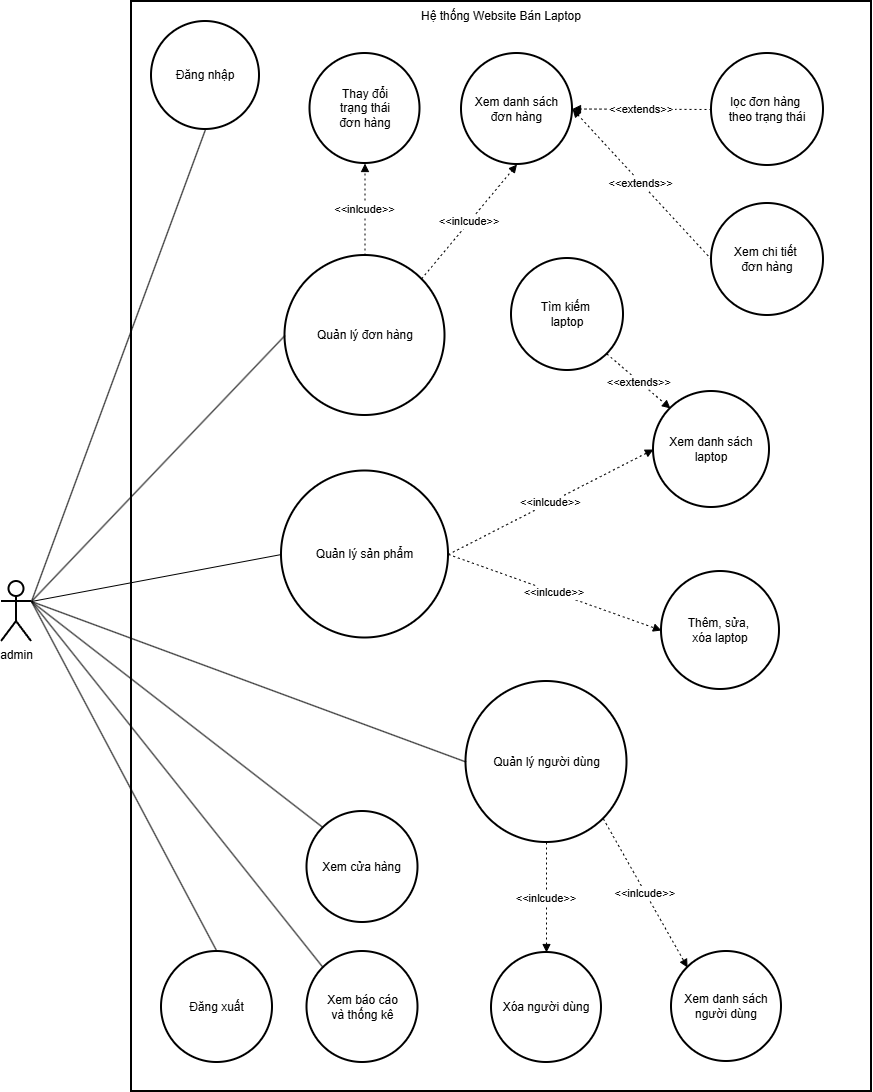

The diagram above was exported from draw.io. Its source (the exported page's mxGraphModel, read from the mxfile embedded in the PNG):
<mxGraphModel dx="1516" dy="-214" grid="1" gridSize="10" guides="1" tooltips="1" connect="1" arrows="1" fold="1" page="1" pageScale="1" pageWidth="827" pageHeight="1169" math="0" shadow="0">
  <root>
    <mxCell id="CWqDIxh5t263ZqSBcUqb-0" />
    <mxCell id="CWqDIxh5t263ZqSBcUqb-1" parent="CWqDIxh5t263ZqSBcUqb-0" />
    <mxCell id="CWqDIxh5t263ZqSBcUqb-2" parent="CWqDIxh5t263ZqSBcUqb-1" style="whiteSpace=wrap;strokeWidth=2;spacingTop=1;verticalAlign=top;" value="Hệ thống Website Bán Laptop" vertex="1">
      <mxGeometry height="1090" width="740" x="160" y="1530" as="geometry" />
    </mxCell>
    <mxCell id="CWqDIxh5t263ZqSBcUqb-3" parent="CWqDIxh5t263ZqSBcUqb-1" style="ellipse;aspect=fixed;strokeWidth=2;whiteSpace=wrap;rotation=0;horizontal=1;direction=north;" value="Quản lý đơn hàng" vertex="1">
      <mxGeometry height="160" width="160" x="313.5" y="1784" as="geometry" />
    </mxCell>
    <mxCell id="CWqDIxh5t263ZqSBcUqb-4" parent="CWqDIxh5t263ZqSBcUqb-1" style="ellipse;aspect=fixed;strokeWidth=2;whiteSpace=wrap;" value="Quản lý sản phẩm" vertex="1">
      <mxGeometry height="167" width="167" x="310" y="1999.5" as="geometry" />
    </mxCell>
    <mxCell id="CWqDIxh5t263ZqSBcUqb-5" parent="CWqDIxh5t263ZqSBcUqb-1" style="ellipse;aspect=fixed;strokeWidth=2;whiteSpace=wrap;rotation=90;horizontal=0;" value="Quản lý người dùng" vertex="1">
      <mxGeometry height="161" width="161" x="494.5" y="2210" as="geometry" />
    </mxCell>
    <mxCell id="CWqDIxh5t263ZqSBcUqb-7" parent="CWqDIxh5t263ZqSBcUqb-1" style="ellipse;aspect=fixed;strokeWidth=2;whiteSpace=wrap;" value="Xem danh sách&#10;laptop" vertex="1">
      <mxGeometry height="116" width="116" x="682" y="1920" as="geometry" />
    </mxCell>
    <mxCell id="CWqDIxh5t263ZqSBcUqb-8" parent="CWqDIxh5t263ZqSBcUqb-1" style="ellipse;aspect=fixed;strokeWidth=2;whiteSpace=wrap;" value="Thêm, sửa, &#10;xóa laptop" vertex="1">
      <mxGeometry height="118" width="118" x="690" y="2100" as="geometry" />
    </mxCell>
    <mxCell id="CWqDIxh5t263ZqSBcUqb-9" edge="1" parent="CWqDIxh5t263ZqSBcUqb-1" source="CWqDIxh5t263ZqSBcUqb-23" style="startArrow=none;endArrow=none;exitX=1;exitY=0.3333333333333333;entryX=0.5;entryY=0;rounded=0;exitDx=0;exitDy=0;exitPerimeter=0;entryDx=0;entryDy=0;" target="CWqDIxh5t263ZqSBcUqb-3" value="">
      <mxGeometry relative="1" as="geometry">
        <mxPoint x="-15.240000000000009" y="2120" as="sourcePoint" />
      </mxGeometry>
    </mxCell>
    <mxCell id="CWqDIxh5t263ZqSBcUqb-10" edge="1" parent="CWqDIxh5t263ZqSBcUqb-1" source="CWqDIxh5t263ZqSBcUqb-23" style="curved=1;startArrow=none;endArrow=none;exitX=1;exitY=0.3333333333333333;entryX=0;entryY=0.5;rounded=0;exitDx=0;exitDy=0;exitPerimeter=0;" target="CWqDIxh5t263ZqSBcUqb-4" value="">
      <mxGeometry relative="1" as="geometry">
        <Array as="points" />
        <mxPoint x="63" y="2147" as="sourcePoint" />
      </mxGeometry>
    </mxCell>
    <mxCell id="CWqDIxh5t263ZqSBcUqb-11" edge="1" parent="CWqDIxh5t263ZqSBcUqb-1" source="CWqDIxh5t263ZqSBcUqb-23" style="startArrow=none;endArrow=none;exitX=1;exitY=0.3333333333333333;entryX=0.5;entryY=1;rounded=0;exitDx=0;exitDy=0;exitPerimeter=0;entryDx=0;entryDy=0;" target="CWqDIxh5t263ZqSBcUqb-5" value="">
      <mxGeometry relative="1" as="geometry">
        <mxPoint x="-13.6099999999999" y="2084" as="sourcePoint" />
      </mxGeometry>
    </mxCell>
    <mxCell id="CWqDIxh5t263ZqSBcUqb-14" edge="1" parent="CWqDIxh5t263ZqSBcUqb-1" source="CWqDIxh5t263ZqSBcUqb-3" style="dashed=1;dashPattern=2 3;startArrow=none;endArrow=block;exitX=1;exitY=1;entryX=0.5;entryY=1;rounded=0;convertToSvg=0;exitDx=0;exitDy=0;entryDx=0;entryDy=0;" target="CWqDIxh5t263ZqSBcUqb-26" value="&lt;&lt;inlcude&gt;&gt;">
      <mxGeometry relative="1" as="geometry">
        <mxPoint x="490.0685424949238" y="1807.4314575050762" as="sourcePoint" />
      </mxGeometry>
    </mxCell>
    <mxCell id="CWqDIxh5t263ZqSBcUqb-15" edge="1" parent="CWqDIxh5t263ZqSBcUqb-1" source="CWqDIxh5t263ZqSBcUqb-3" style="dashed=1;dashPattern=2 3;startArrow=none;endArrow=block;entryX=0.5;entryY=1;rounded=0;convertToSvg=0;entryDx=0;entryDy=0;exitX=1;exitY=0.5;exitDx=0;exitDy=0;" target="CWqDIxh5t263ZqSBcUqb-27" value="&lt;&lt;inlcude&gt;&gt;">
      <mxGeometry relative="1" as="geometry">
        <mxPoint x="280.0044263558534" y="1769.2555736441466" as="targetPoint" />
      </mxGeometry>
    </mxCell>
    <mxCell id="CWqDIxh5t263ZqSBcUqb-17" edge="1" parent="CWqDIxh5t263ZqSBcUqb-1" source="CWqDIxh5t263ZqSBcUqb-4" style="curved=1;dashed=1;dashPattern=2 3;startArrow=none;endArrow=block;exitX=1;exitY=0.5;entryX=0;entryY=0.5;rounded=0;" target="CWqDIxh5t263ZqSBcUqb-7" value="&lt;&lt;inlcude&gt;&gt;">
      <mxGeometry relative="1" as="geometry">
        <Array as="points" />
      </mxGeometry>
    </mxCell>
    <mxCell id="CWqDIxh5t263ZqSBcUqb-18" edge="1" parent="CWqDIxh5t263ZqSBcUqb-1" source="CWqDIxh5t263ZqSBcUqb-4" style="dashed=1;dashPattern=2 3;startArrow=none;endArrow=block;exitX=1;exitY=0.5;entryX=0;entryY=0.5;rounded=0;exitDx=0;exitDy=0;" target="CWqDIxh5t263ZqSBcUqb-8" value="&lt;&lt;inlcude&gt;&gt;">
      <mxGeometry relative="1" as="geometry" />
    </mxCell>
    <mxCell id="CWqDIxh5t263ZqSBcUqb-20" edge="1" parent="CWqDIxh5t263ZqSBcUqb-1" source="CWqDIxh5t263ZqSBcUqb-5" style="dashed=1;dashPattern=2 3;startArrow=none;endArrow=block;exitX=1;exitY=0;entryX=0;entryY=1;rounded=0;exitDx=0;exitDy=0;entryDx=0;entryDy=0;" target="CWqDIxh5t263ZqSBcUqb-30" value="&lt;&lt;inlcude&gt;&gt;">
      <mxGeometry relative="1" as="geometry">
        <mxPoint x="232.8898666879552" y="2188.4475109762843" as="sourcePoint" />
      </mxGeometry>
    </mxCell>
    <mxCell id="CWqDIxh5t263ZqSBcUqb-21" edge="1" parent="CWqDIxh5t263ZqSBcUqb-1" source="CWqDIxh5t263ZqSBcUqb-5" style="dashed=1;dashPattern=2 3;startArrow=none;endArrow=block;exitX=1;exitY=0.5;entryX=0;entryY=0.5;rounded=0;exitDx=0;exitDy=0;entryDx=0;entryDy=0;" target="CWqDIxh5t263ZqSBcUqb-31" value="&lt;&lt;inlcude&gt;&gt;">
      <mxGeometry relative="1" as="geometry">
        <mxPoint x="281" y="2244.75" as="sourcePoint" />
      </mxGeometry>
    </mxCell>
    <mxCell id="CWqDIxh5t263ZqSBcUqb-23" parent="CWqDIxh5t263ZqSBcUqb-1" style="shape=umlActor;verticalLabelPosition=bottom;verticalAlign=top;html=1;outlineConnect=0;strokeColor=default;strokeWidth=2;align=center;fontFamily=Helvetica;fontSize=12;fontColor=default;fillColor=default;" value="admin" vertex="1">
      <mxGeometry height="60" width="30" x="30" y="2110" as="geometry" />
    </mxCell>
    <mxCell id="CWqDIxh5t263ZqSBcUqb-25" parent="CWqDIxh5t263ZqSBcUqb-1" style="ellipse;aspect=fixed;strokeWidth=2;whiteSpace=wrap;movable=1;resizable=1;rotatable=1;deletable=1;editable=1;locked=0;connectable=1;direction=east;rotation=0;" value="Xem chi tiết &#10;đơn hàng" vertex="1">
      <mxGeometry height="112" width="112" x="740" y="1732" as="geometry" />
    </mxCell>
    <mxCell id="CWqDIxh5t263ZqSBcUqb-26" parent="CWqDIxh5t263ZqSBcUqb-1" style="ellipse;aspect=fixed;strokeWidth=2;whiteSpace=wrap;movable=1;resizable=1;rotatable=1;deletable=1;editable=1;locked=0;connectable=1;direction=east;rotation=0;" value="Xem danh sách&#10;đơn hàng" vertex="1">
      <mxGeometry height="111" width="111" x="490" y="1582" as="geometry" />
    </mxCell>
    <mxCell id="CWqDIxh5t263ZqSBcUqb-27" parent="CWqDIxh5t263ZqSBcUqb-1" style="ellipse;aspect=fixed;strokeWidth=2;whiteSpace=wrap;movable=1;resizable=1;rotatable=1;deletable=1;editable=1;locked=0;connectable=1;direction=east;rotation=0;" value="Thay đổi&#10;trạng thái&#10;đơn hàng" vertex="1">
      <mxGeometry height="110" width="110" x="338.5" y="1582" as="geometry" />
    </mxCell>
    <mxCell id="nq6q44rt1TzznEwy5G3D-1" parent="CWqDIxh5t263ZqSBcUqb-1" style="ellipse;aspect=fixed;strokeWidth=2;whiteSpace=wrap;" value="Tìm kiếm &#10;laptop" vertex="1">
      <mxGeometry height="112" width="112" x="540" y="1787" as="geometry" />
    </mxCell>
    <mxCell id="nq6q44rt1TzznEwy5G3D-2" edge="1" parent="CWqDIxh5t263ZqSBcUqb-1" source="nq6q44rt1TzznEwy5G3D-1" style="curved=1;dashed=1;dashPattern=2 3;startArrow=none;endArrow=block;exitX=1;exitY=1;entryX=0;entryY=0;rounded=0;exitDx=0;exitDy=0;entryDx=0;entryDy=0;" target="CWqDIxh5t263ZqSBcUqb-7" value="&lt;&lt;extends&gt;&gt;">
      <mxGeometry relative="1" x="0.0148" as="geometry">
        <mxPoint as="offset" />
        <Array as="points" />
        <mxPoint x="620" y="2080" as="sourcePoint" />
        <mxPoint x="812" y="2080" as="targetPoint" />
      </mxGeometry>
    </mxCell>
    <mxCell id="nq6q44rt1TzznEwy5G3D-4" edge="1" parent="CWqDIxh5t263ZqSBcUqb-1" source="CWqDIxh5t263ZqSBcUqb-25" style="dashed=1;dashPattern=2 3;startArrow=none;endArrow=block;exitX=0;exitY=0.5;rounded=0;convertToSvg=0;exitDx=0;exitDy=0;entryX=1;entryY=0.5;entryDx=0;entryDy=0;" target="CWqDIxh5t263ZqSBcUqb-26" value="&lt;&lt;extends&gt;&gt;">
      <mxGeometry relative="1" x="0.0076" as="geometry">
        <mxPoint as="offset" />
        <mxPoint x="864" y="1630" as="sourcePoint" />
        <mxPoint x="656" y="1640" as="targetPoint" />
      </mxGeometry>
    </mxCell>
    <mxCell id="nq6q44rt1TzznEwy5G3D-5" parent="CWqDIxh5t263ZqSBcUqb-1" style="ellipse;aspect=fixed;strokeWidth=2;whiteSpace=wrap;movable=1;resizable=1;rotatable=1;deletable=1;editable=1;locked=0;connectable=1;direction=east;rotation=0;" value="lọc đơn hàng &#10;theo trạng thái" vertex="1">
      <mxGeometry height="112" width="112" x="740" y="1582" as="geometry" />
    </mxCell>
    <mxCell id="nq6q44rt1TzznEwy5G3D-7" edge="1" parent="CWqDIxh5t263ZqSBcUqb-1" source="nq6q44rt1TzznEwy5G3D-5" style="dashed=1;dashPattern=2 3;startArrow=none;endArrow=block;exitX=0;exitY=0.5;rounded=0;convertToSvg=0;exitDx=0;exitDy=0;entryX=1;entryY=0.5;entryDx=0;entryDy=0;" target="CWqDIxh5t263ZqSBcUqb-26" value="&lt;&lt;extends&gt;&gt;">
      <mxGeometry relative="1" x="0.0076" as="geometry">
        <mxPoint as="offset" />
        <mxPoint x="769" y="1719" as="sourcePoint" />
        <mxPoint x="670" y="1650" as="targetPoint" />
      </mxGeometry>
    </mxCell>
    <mxCell id="CWqDIxh5t263ZqSBcUqb-30" parent="CWqDIxh5t263ZqSBcUqb-1" style="ellipse;aspect=fixed;strokeWidth=2;whiteSpace=wrap;rotation=90;horizontal=0;" value="Xem danh sách người dùng" vertex="1">
      <mxGeometry height="110" width="110" x="700.0035655058042" y="2480" as="geometry" />
    </mxCell>
    <mxCell id="CWqDIxh5t263ZqSBcUqb-31" parent="CWqDIxh5t263ZqSBcUqb-1" style="ellipse;aspect=fixed;strokeWidth=2;whiteSpace=wrap;rotation=90;horizontal=0;" value="Xóa người dùng" vertex="1">
      <mxGeometry height="110" width="110" x="519.99543946932" y="2481" as="geometry" />
    </mxCell>
    <mxCell id="CWqDIxh5t263ZqSBcUqb-32" parent="CWqDIxh5t263ZqSBcUqb-1" style="ellipse;aspect=fixed;strokeWidth=2;whiteSpace=wrap;rotation=90;horizontal=0;" value="Xem cửa hàng" vertex="1">
      <mxGeometry height="111" width="111" x="335.4965671641791" y="2340" as="geometry" />
    </mxCell>
    <mxCell id="nq6q44rt1TzznEwy5G3D-8" parent="CWqDIxh5t263ZqSBcUqb-1" style="ellipse;aspect=fixed;strokeWidth=2;whiteSpace=wrap;rotation=90;horizontal=0;" value="Đăng nhập" vertex="1">
      <mxGeometry height="108" width="108" x="180" y="1550" as="geometry" />
    </mxCell>
    <mxCell id="nq6q44rt1TzznEwy5G3D-9" edge="1" parent="CWqDIxh5t263ZqSBcUqb-1" style="startArrow=none;endArrow=none;entryX=1;entryY=0.5;rounded=0;entryDx=0;entryDy=0;" target="nq6q44rt1TzznEwy5G3D-8" value="">
      <mxGeometry relative="1" as="geometry">
        <mxPoint x="60" y="2130" as="sourcePoint" />
        <mxPoint x="454" y="1970" as="targetPoint" />
      </mxGeometry>
    </mxCell>
    <mxCell id="nq6q44rt1TzznEwy5G3D-10" edge="1" parent="CWqDIxh5t263ZqSBcUqb-1" source="CWqDIxh5t263ZqSBcUqb-32" style="startArrow=none;endArrow=none;entryX=1;entryY=0.3333333333333333;rounded=0;entryDx=0;entryDy=0;entryPerimeter=0;exitX=0;exitY=1;exitDx=0;exitDy=0;" target="CWqDIxh5t263ZqSBcUqb-23" value="">
      <mxGeometry relative="1" as="geometry">
        <mxPoint x="130" y="2347" as="sourcePoint" />
        <mxPoint x="244" y="1960" as="targetPoint" />
      </mxGeometry>
    </mxCell>
    <mxCell id="nq6q44rt1TzznEwy5G3D-11" parent="CWqDIxh5t263ZqSBcUqb-1" style="ellipse;aspect=fixed;strokeWidth=2;whiteSpace=wrap;rotation=90;horizontal=0;" value="Đăng xuất" vertex="1">
      <mxGeometry height="111" width="111" x="190" y="2480" as="geometry" />
    </mxCell>
    <mxCell id="nq6q44rt1TzznEwy5G3D-12" edge="1" parent="CWqDIxh5t263ZqSBcUqb-1" source="nq6q44rt1TzznEwy5G3D-11" style="startArrow=none;endArrow=none;rounded=0;exitX=0;exitY=0.5;exitDx=0;exitDy=0;" value="">
      <mxGeometry relative="1" as="geometry">
        <mxPoint x="532" y="2626" as="sourcePoint" />
        <mxPoint x="60" y="2130" as="targetPoint" />
      </mxGeometry>
    </mxCell>
    <mxCell id="nq6q44rt1TzznEwy5G3D-14" parent="CWqDIxh5t263ZqSBcUqb-1" style="ellipse;aspect=fixed;strokeWidth=2;whiteSpace=wrap;rotation=90;horizontal=0;" value="Xem báo cáo&#10;và thống kê" vertex="1">
      <mxGeometry height="111" width="111" x="335.5" y="2480" as="geometry" />
    </mxCell>
    <mxCell id="nq6q44rt1TzznEwy5G3D-15" edge="1" parent="CWqDIxh5t263ZqSBcUqb-1" source="nq6q44rt1TzznEwy5G3D-14" style="startArrow=none;endArrow=none;rounded=0;exitX=0;exitY=1;exitDx=0;exitDy=0;" value="">
      <mxGeometry relative="1" as="geometry">
        <mxPoint x="512" y="2476" as="sourcePoint" />
        <mxPoint x="60" y="2130" as="targetPoint" />
      </mxGeometry>
    </mxCell>
  </root>
</mxGraphModel>